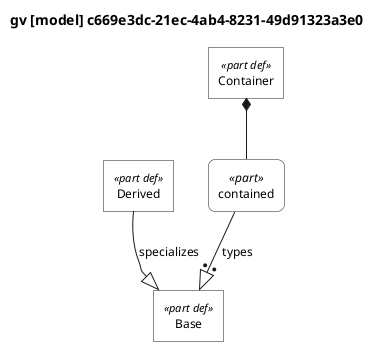

The diagram above was rendered by PlantUML. Its source (embedded in the PNG):
@startuml

skinparam monochrome true
skinparam wrapWidth 300
skinparam defaultFontSize 12
skinparam defaultFontName Helvetica

' Definitions: sharp corners, plain background
skinparam rectangle<<part def>> {
    RoundCorner 0
    BackgroundColor white
    StereotypeFontSize 11
}
skinparam rectangle<<item def>> {
    RoundCorner 0
    BackgroundColor white
}
skinparam rectangle<<attribute def>> {
    RoundCorner 0
    BackgroundColor white
}
skinparam rectangle<<port def>> {
    RoundCorner 0
    BackgroundColor white
}
skinparam rectangle<<action def>> {
    RoundCorner 0
    BackgroundColor white
}
skinparam rectangle<<state def>> {
    RoundCorner 0
    BackgroundColor white
}
skinparam rectangle<<requirement def>> {
    RoundCorner 0
    BackgroundColor white
}
skinparam rectangle<<view def>> {
    RoundCorner 0
    BackgroundColor white
}
skinparam rectangle<<viewpoint def>> {
    RoundCorner 0
    BackgroundColor white
}
skinparam rectangle<<enumeration def>> {
    RoundCorner 0
    BackgroundColor white
}

' Usages: rounded corners, plain background
skinparam rectangle<<part>> {
    RoundCorner 15
    BackgroundColor white
}
skinparam rectangle<<item>> {
    RoundCorner 15
    BackgroundColor white
}
skinparam rectangle<<attribute>> {
    RoundCorner 15
    BackgroundColor white
}
skinparam rectangle<<port>> {
    RoundCorner 15
    BackgroundColor white
}
skinparam rectangle<<action>> {
    RoundCorner 15
    BackgroundColor white
}
skinparam rectangle<<state>> {
    RoundCorner 15
    BackgroundColor white
}
skinparam rectangle<<requirement>> {
    RoundCorner 15
    BackgroundColor white
}
skinparam rectangle<<view>> {
    RoundCorner 15
    BackgroundColor white
}
skinparam rectangle<<viewpoint>> {
    RoundCorner 15
    BackgroundColor white
}
skinparam rectangle<<enumeration>> {
    RoundCorner 15
    BackgroundColor white
}

' Views as folders
skinparam folder<<view def>> {
    BackgroundColor white
}
skinparam folder<<view>> {
    BackgroundColor white
}

top to bottom direction

title gv [model] c669e3dc-21ec-4ab4-8231-49d91323a3e0

hide circle

rectangle "Base" as E1 <<part def>>
rectangle "Derived" as E2 <<part def>>
rectangle "Container" as E3 <<part def>>
rectangle "contained" as E4 <<part>>

E2 --|> E1 : specializes
E3 *-- E4
E4 --:|> E1 : types

@enduml